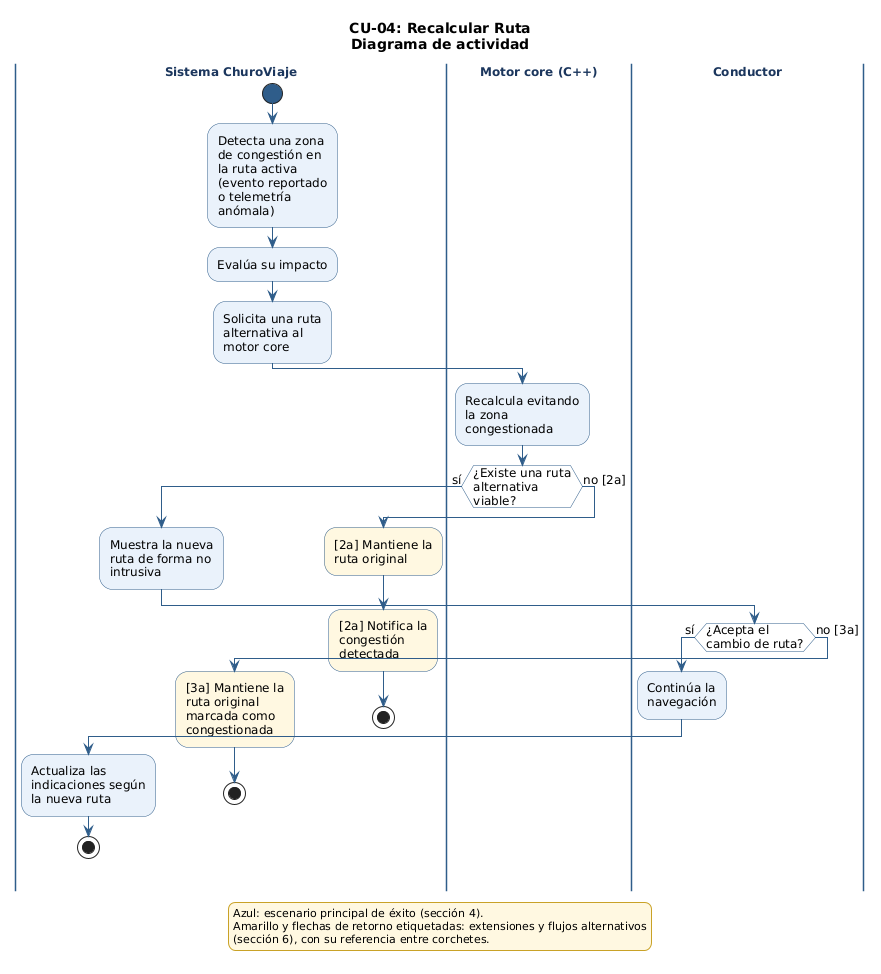

The diagram above was rendered by PlantUML. Its source (embedded in the PNG):
@startuml CU-04_RecalcularRuta
' CU-04: Recalcular Ruta - Diagrama de comportamiento (actividad)
' Fuente: 02_req - Especificación de Casos de Uso (CU-01 a CU-08), secciones 4 y 6
' Issue: T-045

skinparam shadowing false
skinparam defaultFontName "DejaVu Sans"
skinparam defaultFontSize 12
skinparam wrapWidth 200
skinparam ArrowColor #2F5D8A
skinparam activity {
  BackgroundColor #EAF2FB
  BorderColor #2F5D8A
  DiamondBackgroundColor #FFFFFF
  DiamondBorderColor #2F5D8A
  StartColor #2F5D8A
  EndColor #2F5D8A
}
skinparam swimlane {
  BorderColor #2F5D8A
  TitleFontStyle bold
  TitleFontColor #1B365D
}
skinparam legend {
  BackgroundColor #FFF8E1
  BorderColor #C9A227
  FontSize 11
}

title CU-04: Recalcular Ruta\nDiagrama de actividad

|Sistema ChuroViaje|
start
:Detecta una zona
de congestión en
la ruta activa
(evento reportado
o telemetría
anómala);
:Evalúa su impacto;
:Solicita una ruta
alternativa al
motor core;
|Motor core (C++)|
:Recalcula evitando
la zona
congestionada;
if (¿Existe una ruta\nalternativa\nviable?) then (sí)
  |Sistema ChuroViaje|
  :Muestra la nueva
ruta de forma no
intrusiva;
  |Conductor|
  if (¿Acepta el\ncambio de ruta?) then (sí)
    :Continúa la
navegación;
    |Sistema ChuroViaje|
    :Actualiza las
indicaciones según
la nueva ruta;
    stop
  else (no [3a])
    |Sistema ChuroViaje|
    #FFF8E1:[3a] Mantiene la
ruta original
marcada como
congestionada;
    stop
  endif
else (no [2a])
  |Sistema ChuroViaje|
  #FFF8E1:[2a] Mantiene la
ruta original;
  #FFF8E1:[2a] Notifica la
congestión
detectada;
  stop
endif

legend bottom
  Azul: escenario principal de éxito (sección 4).
  Amarillo y flechas de retorno etiquetadas: extensiones y flujos alternativos
  (sección 6), con su referencia entre corchetes.
endlegend

@enduml